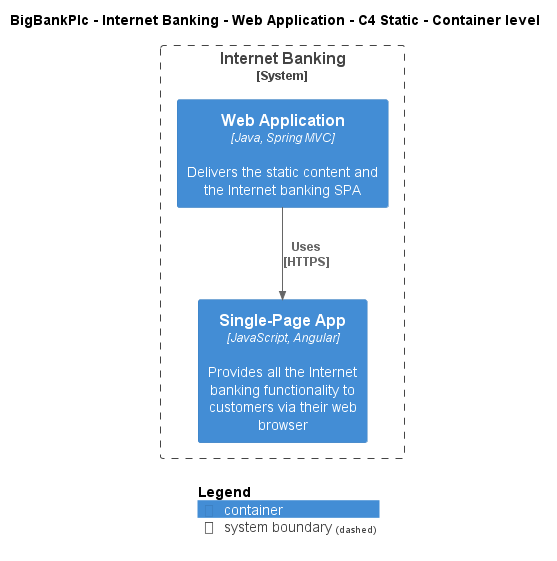

The diagram above was rendered by PlantUML. Its source (embedded in the PNG):
@startuml
!include ..\..\..\..\..\.c4s\C4_Container.puml

AddElementTag("c4interflow:lifecycle:new", $bgColor=green, $fontColor=#ffffff, $borderColor=green, $shadowing="False")
AddElementTag("c4interflow:lifecycle:changed", $bgColor=orange, $fontColor=#ffffff, $borderColor=orange, $shadowing="False")
AddElementTag("c4interflow:lifecycle:removed", $bgColor=red, $fontColor=#ffffff, $borderColor=red, $shadowing="False")

AddRelTag("c4interflow:lifecycle:new", $textColor=green, $lineColor=green)
AddRelTag("c4interflow:lifecycle:changed", $textColor=orange, $lineColor=orange)
AddRelTag("c4interflow:lifecycle:removed", $textColor=red, $lineColor=red)

SHOW_PERSON_PORTRAIT()
LAYOUT_TOP_DOWN()

skinparam linetype polyline

title BigBankPlc - Internet Banking - Web Application - C4 Static - Container level


System_Boundary(BigBankPlc.SoftwareSystems.InternetBanking, "Internet Banking") {
    Container(BigBankPlc.SoftwareSystems.InternetBanking.Containers.WebApplication, "Web Application", "Java, Spring MVC", "Delivers the static content and the Internet banking SPA")
    Container(BigBankPlc.SoftwareSystems.InternetBanking.Containers.SinglePageApp, "Single-Page App", "JavaScript, Angular", "Provides all the Internet banking functionality to customers via their web browser")
}

Rel(BigBankPlc.SoftwareSystems.InternetBanking.Containers.WebApplication, BigBankPlc.SoftwareSystems.InternetBanking.Containers.SinglePageApp, "Uses\n[HTTPS]", $tags='protocol:https')


SHOW_LEGEND()
@enduml